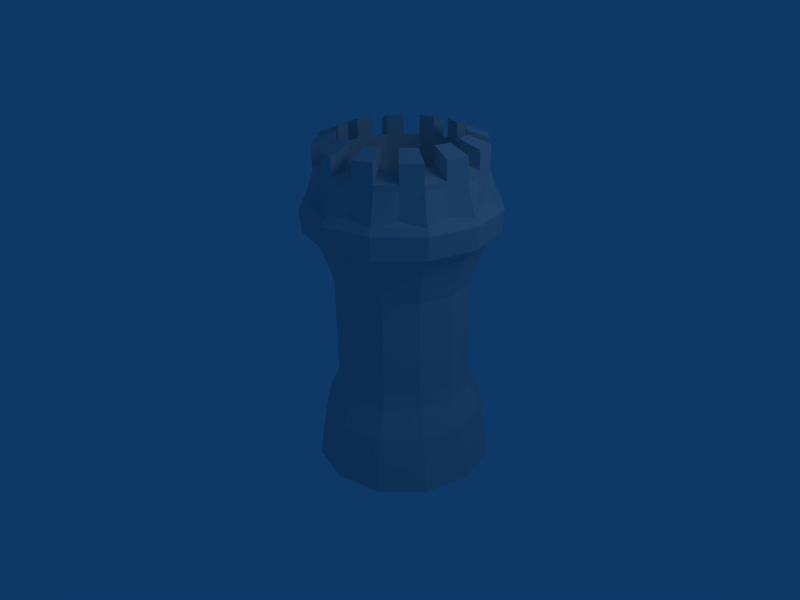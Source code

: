 # Source: castle-tower-4-neutral-fortress-tiled.blend  (saved by Blender 2.44.0; exported with 4.5.12 LTS)
import bpy
from mathutils import Matrix  # noqa: F401  (used for matrix-valued properties, if any)

bpy.ops.wm.read_factory_settings(use_empty=True)
scene = bpy.context.scene
scene.name = 'Scene'

# ---- collections
col_collection_1 = bpy.data.collections.new('Collection 1'); scene.collection.children.link(col_collection_1)

# ---- world
world_world = bpy.data.worlds.new('World'); scene.world = world_world
world_world.color = (0.05656, 0.2208, 0.4)
world_world.use_sun_shadow = False
world_world.sun_shadow_jitter_overblur = 0.0
world_world.cycles.sampling_method = 'MANUAL'
world_world.cycles.sample_map_resolution = 256

# ---- cameras
cam_camera = bpy.data.cameras.new('Camera')
cam_camera.passepartout_alpha = 0.2
cam_camera.clip_end = 100.0
cam_camera.lens = 35.0
cam_camera.ortho_scale = 7.314
cam_camera.show_passepartout = False
cam_camera.show_safe_areas = True
cam_camera.dof.focus_distance = 0.0
cam_camera.dof.aperture_fstop = 128.0

# ---- lights
light_spot = bpy.data.lights.new('Spot', 'POINT')
light_spot.transmission_factor = 0.0
light_spot.cutoff_distance = 30.0
light_spot.energy = 100.0
light_spot.shadow_buffer_clip_start = 1.001
light_spot.shadow_soft_size = 1.0
light_spot.shadow_maximum_resolution = 0.006
light_spot.use_absolute_resolution = True
light_spot.cycles.use_multiple_importance_sampling = False

# ---- meshes
me_plane_002 = bpy.data.meshes.new('Plane.002')
me_plane_002.from_pydata([(-0.1947, 0.01685, -0.2276), (-0.2086, 0.0937, -0.1879), (-0.2214, 0.1882, -0.1527), (-0.216, 0.2687, -0.09548), (-0.2242, 0.3153, -0.07627), (-0.1259, 0.3545, -0.1189), (-0.1143, 0.3091, -0.1393), (-0.1007, 0.236, -0.2046), (-0.08086, 0.1531, -0.2459), (-0.06066, 0.07002, -0.2853), (0.0896, 0.1044, -0.2666), (0.06237, 0.1859, -0.228), (0.03454, 0.267, -0.1877), (-0.0002227, 0.3352, -0.1251), (-0.01473, 0.3799, -0.105), (0.07832, 0.3846, -0.03851), (0.09561, 0.34, -0.0566), (0.1482, 0.2728, -0.1066), (0.1827, 0.192, -0.142), (0.2159, 0.1108, -0.1764), (0.2843, 0.08757, -0.03895), (0.2479, 0.1699, -0.01103), (0.2098, 0.2518, 0.01719), (0.1475, 0.3224, 0.04773), (0.1287, 0.3675, 0.06279), (0.1241, 0.3332, 0.1722), (0.1417, 0.2869, 0.16), (0.2028, 0.2097, 0.1503), (0.2405, 0.1253, 0.1299), (0.2765, 0.04083, 0.1089), (0.1947, -0.01685, 0.2276), (0.1625, 0.07033, 0.2431), (0.1291, 0.1578, 0.2572), (0.07953, 0.2431, 0.2501), (0.06345, 0.2906, 0.2596), (-0.03567, 0.2514, 0.302), (-0.02219, 0.2028, 0.2939), (0.008486, 0.11, 0.3091), (0.03479, 0.01966, 0.2981), (0.06066, -0.07002, 0.2853), (-0.0896, -0.1044, 0.2666), (-0.1084, -0.01313, 0.2802), (-0.1268, 0.07899, 0.2922), (-0.1362, 0.1766, 0.2797), (-0.1468, 0.226, 0.288), (-0.2399, 0.2212, 0.2215), (-0.2321, 0.1718, 0.2112), (-0.2405, 0.07321, 0.2111), (-0.2288, -0.01926, 0.1942), (-0.2159, -0.1108, 0.1764), (-0.2843, -0.08757, 0.03895), (-0.294, 0.002929, 0.06323), (-0.3021, 0.09416, 0.08732), (-0.284, 0.1894, 0.1069), (-0.291, 0.2383, 0.1199), (-2.98e-08, 2.98e-08, 1.49e-08), (-0.2857, 0.2727, 0.01078), (-0.2781, 0.2249, -0.005386), (-0.2951, 0.1362, -0.04581), (-0.2866, 0.04748, -0.07774), (-0.2765, -0.04083, -0.1089), (-0.08108, 0.3041, 0.09185)], [], [(0, 60, 55), (4, 3, 57, 56), (3, 2, 58, 57), (2, 1, 59, 58), (1, 0, 60, 59), (0, 1, 8, 9), (7, 8, 1, 2), (6, 7, 2, 3), (5, 6, 3, 4), (9, 0, 55), (55, 10, 9), (14, 13, 6, 5), (13, 12, 7, 6), (12, 11, 8, 7), (11, 10, 9, 8), (18, 19, 10, 11), (17, 18, 11, 12), (16, 17, 12, 13), (15, 16, 13, 14), (55, 19, 10), (55, 20, 19), (24, 23, 16, 15), (23, 22, 17, 16), (22, 21, 18, 17), (21, 20, 19, 18), (28, 29, 20, 21), (27, 28, 21, 22), (26, 27, 22, 23), (25, 26, 23, 24), (55, 29, 20), (55, 30, 29), (34, 33, 26, 25), (33, 32, 27, 26), (32, 31, 28, 27), (31, 30, 29, 28), (38, 39, 30, 31), (37, 38, 31, 32), (36, 37, 32, 33), (35, 36, 33, 34), (55, 39, 30), (55, 40, 39), (44, 43, 36, 35), (43, 42, 37, 36), (42, 41, 38, 37), (41, 40, 39, 38), (48, 49, 40, 41), (47, 48, 41, 42), (46, 47, 42, 43), (45, 46, 43, 44), (55, 49, 40), (55, 50, 49), (54, 53, 46, 45), (53, 52, 47, 46), (52, 51, 48, 47), (51, 50, 49, 48), (59, 60, 50, 51), (58, 59, 51, 52), (57, 58, 52, 53), (56, 57, 53, 54), (55, 60, 50), (4, 56, 61), (5, 4, 61), (14, 5, 61), (15, 14, 61), (24, 15, 61), (25, 24, 61), (34, 25, 61), (35, 34, 61), (44, 35, 61), (45, 44, 61), (54, 45, 61), (56, 54, 61)])
me_plane_002.use_remesh_preserve_volume = False
me_plane_002.use_remesh_preserve_attributes = False
me_plane_002.use_mirror_vertex_groups = False
me_plane_002.update()
me_plane_001 = bpy.data.meshes.new('Plane.001')
me_plane_001.from_pydata([(-0.2242, 0.3153, -0.07627), (-0.2575, 0.4376, -0.04017), (-0.2785, 0.5163, -0.01638), (-0.3039, 0.6132, 0.01346), (-0.2052, 0.6524, -0.02922), (-0.1793, 0.5557, -0.05911), (-0.1583, 0.4769, -0.0829), (-0.1259, 0.3545, -0.1189), (-0.01473, 0.3799, -0.105), (-0.04699, 0.5024, -0.06901), (-0.06799, 0.5812, -0.04522), (-0.09405, 0.6778, -0.01528), (-0.0008724, 0.6825, 0.05127), (0.02551, 0.5859, 0.02156), (0.04651, 0.5072, -0.002228), (0.07832, 0.3846, -0.03851), (0.1287, 0.3675, 0.06279), (0.09717, 0.4899, 0.09956), (0.07617, 0.5687, 0.1233), (0.05012, 0.6654, 0.1529), (0.04472, 0.631, 0.2622), (0.07043, 0.5341, 0.2329), (0.09143, 0.4553, 0.2091), (0.1241, 0.3332, 0.1722), (0.06345, 0.2906, 0.2596), (0.03082, 0.4126, 0.297), (0.009821, 0.4914, 0.3208), (-0.01651, 0.5883, 0.3495), (-0.1152, 0.5491, 0.3921), (-0.08942, 0.452, 0.3635), (-0.06842, 0.3732, 0.3397), (-0.03567, 0.2514, 0.302), (-0.1468, 0.226, 0.288), (-0.1797, 0.3478, 0.3258), (-0.2007, 0.4265, 0.3496), (-0.2263, 0.5237, 0.3782), (-0.3195, 0.5189, 0.3117), (-0.2942, 0.4217, 0.2828), (-0.2732, 0.343, 0.259), (-0.2399, 0.2212, 0.2215), (-0.291, 0.2383, 0.1199), (-0.3239, 0.3602, 0.1572), (-0.3449, 0.439, 0.181), (-0.3705, 0.536, 0.21), (-0.3651, 0.5705, 0.1007), (-0.3391, 0.4736, 0.07152), (-0.3181, 0.3948, 0.04773), (-0.2857, 0.2727, 0.01078), (-0.1602, 0.6007, 0.1815), (-0.08077, 0.3029, 0.0915)], [], [(3, 2, 45, 44), (2, 1, 46, 45), (1, 0, 47, 46), (0, 1, 6, 7), (5, 6, 1, 2), (4, 5, 2, 3), (11, 10, 5, 4), (10, 9, 6, 5), (9, 8, 7, 6), (14, 15, 8, 9), (13, 14, 9, 10), (12, 13, 10, 11), (19, 18, 13, 12), (18, 17, 14, 13), (17, 16, 15, 14), (22, 23, 16, 17), (21, 22, 17, 18), (20, 21, 18, 19), (27, 26, 21, 20), (26, 25, 22, 21), (25, 24, 23, 22), (30, 31, 24, 25), (29, 30, 25, 26), (28, 29, 26, 27), (35, 34, 29, 28), (34, 33, 30, 29), (33, 32, 31, 30), (38, 39, 32, 33), (37, 38, 33, 34), (36, 37, 34, 35), (43, 42, 37, 36), (42, 41, 38, 37), (41, 40, 39, 38), (46, 47, 40, 41), (45, 46, 41, 42), (44, 45, 42, 43), (3, 44, 48), (4, 3, 48), (11, 4, 48), (12, 11, 48), (19, 12, 48), (20, 19, 48), (27, 20, 48), (28, 27, 48), (35, 28, 48), (36, 35, 48), (43, 36, 48), (44, 43, 48), (47, 0, 49), (0, 7, 49), (7, 8, 49), (8, 15, 49), (15, 16, 49), (16, 23, 49), (23, 24, 49), (24, 31, 49), (31, 32, 49), (32, 39, 49), (39, 40, 49), (40, 47, 49)])
me_plane_001.use_remesh_preserve_volume = False
me_plane_001.use_remesh_preserve_attributes = False
me_plane_001.use_mirror_vertex_groups = False
me_plane_001.update()
me_plane = bpy.data.meshes.new('Plane')
me_plane.from_pydata([(-0.3651, 0.5705, 0.1007), (-0.3912, 0.6161, 0.1098), (-0.4213, 0.663, 0.1181), (-0.4374, 0.6867, 0.1219), (-0.4751, 0.7138, 0.1198), (-0.494, 0.7235, 0.1173), (-0.517, 0.7907, 0.1359), (-0.507, 0.8119, 0.1475), (-0.4372, 0.9188, 0.2129), (-0.5253, 0.741, 0.2933), (-0.5149, 0.7647, 0.297), (-0.4423, 0.8875, 0.3118), (-0.5021, 0.6746, 0.2721), (-0.4828, 0.6675, 0.2663), (-0.4443, 0.6453, 0.2527), (-0.4279, 0.6232, 0.2439), (-0.3973, 0.5792, 0.2266), (-0.3705, 0.536, 0.21), (-0.3195, 0.5189, 0.3117), (-0.3433, 0.5608, 0.3351), (-0.3697, 0.6034, 0.3608), (-0.3838, 0.6247, 0.3742), (-0.415, 0.6445, 0.4024), (-0.4305, 0.6502, 0.4161), (-0.4524, 0.7162, 0.4397), (-0.4457, 0.7412, 0.4358), (-0.3966, 0.872, 0.4037), (-0.318, 0.723, 0.5358), (-0.3181, 0.7476, 0.527), (-0.3122, 0.8763, 0.464), (-0.2983, 0.6569, 0.5105), (-0.29, 0.6508, 0.4918), (-0.2721, 0.6304, 0.454), (-0.2623, 0.6089, 0.4376), (-0.2436, 0.5659, 0.4063), (-0.2263, 0.5237, 0.3782), (-0.1152, 0.5491, 0.3921), (-0.125, 0.593, 0.4211), (-0.1344, 0.6382, 0.4535), (-0.1392, 0.6608, 0.4706), (-0.1411, 0.6849, 0.5103), (-0.1409, 0.6929, 0.5302), (-0.1579, 0.7597, 0.5557), (-0.1663, 0.7824, 0.5459), (-0.2117, 0.8993, 0.4766), (-0.01523, 0.8163, 0.4943), (-0.03086, 0.8361, 0.4876), (-0.1221, 0.9348, 0.438), (-0.0005459, 0.7486, 0.4697), (-0.0084, 0.7376, 0.4532), (-0.02063, 0.7079, 0.4195), (-0.02043, 0.6834, 0.4044), (-0.01917, 0.635, 0.3755), (-0.01651, 0.5883, 0.3495), (0.04472, 0.631, 0.2622), (0.04544, 0.6805, 0.2818), (0.04921, 0.7325, 0.3034), (0.05177, 0.7589, 0.3146), (0.07267, 0.7947, 0.3356), (0.08517, 0.809, 0.3454), (0.07194, 0.8777, 0.3679), (0.05185, 0.8944, 0.3677), (-0.06738, 0.9734, 0.3586), (0.08019, 0.9275, 0.2104), (0.05968, 0.9417, 0.2182), (-0.06219, 1.005, 0.2597), (0.09329, 0.858, 0.1905), (0.08035, 0.841, 0.1891), (0.05862, 0.8002, 0.1838), (0.0558, 0.7722, 0.1776), (0.05156, 0.7174, 0.1651), (0.05012, 0.6654, 0.1529), (-0.0008724, 0.6825, 0.05127), (-0.002448, 0.7358, 0.05656), (-0.002403, 0.792, 0.06069), (-0.001892, 0.8208, 0.06218), (0.01258, 0.8641, 0.053), (0.02164, 0.8823, 0.04661), (0.007334, 0.9523, 0.06402), (-0.009456, 0.9652, 0.07933), (-0.1079, 1.02, 0.1678), (-0.1271, 0.9454, -0.03202), (-0.137, 0.9587, -0.0118), (-0.1924, 1.016, 0.1075), (-0.1106, 0.8756, -0.04784), (-0.1125, 0.8577, -0.03633), (-0.1136, 0.8151, -0.01759), (-0.1098, 0.7866, -0.01603), (-0.1021, 0.7307, -0.01463), (-0.09405, 0.6778, -0.01528), (-0.2052, 0.6524, -0.02922), (-0.2208, 0.7036, -0.02944), (-0.2377, 0.7573, -0.03199), (-0.2465, 0.7847, -0.03418), (-0.2613, 0.8236, -0.0549), (-0.2679, 0.8396, -0.06748), (-0.2871, 0.9088, -0.05199), (-0.2889, 0.9239, -0.03075), (-0.2928, 0.9929, 0.095), (-0.4299, 0.8522, 0.009459), (-0.4243, 0.8702, 0.02756), (-0.3824, 0.9574, 0.1336), (-0.4083, 0.7839, -0.007046), (-0.394, 0.771, 0.002254), (-0.365, 0.7377, 0.01686), (-0.3517, 0.7121, 0.0171), (-0.3265, 0.6616, 0.01612), (-0.3039, 0.6132, 0.01346), (-0.3625, 0.8827, 0.111), (-0.2984, 0.8772, 0.186), (-0.253, 0.8952, 0.1664), (-0.2729, 0.9183, 0.07246), (-0.1725, 0.9413, 0.085), (-0.202, 0.9069, 0.1728), (-0.1591, 0.9091, 0.2034), (-0.08804, 0.9456, 0.1453), (-0.0423, 0.93, 0.2372), (-0.1359, 0.9012, 0.25), (-0.1385, 0.8853, 0.3002), (-0.04748, 0.8988, 0.3361), (-0.1022, 0.8602, 0.4154), (-0.1663, 0.8658, 0.3405), (-0.2118, 0.8477, 0.3601), (-0.1918, 0.8247, 0.454), (-0.2923, 0.8017, 0.4415), (-0.2628, 0.836, 0.3537), (-0.3056, 0.8339, 0.3231), (-0.3767, 0.7974, 0.3812), (-0.4224, 0.8129, 0.2893), (-0.3289, 0.8418, 0.2765), (-0.2323, 0.8711, 0.2631), (-0.3262, 0.8576, 0.2263), (-0.4173, 0.8442, 0.1904), (-0.4346, 0.9867, 0.08814), (-0.3953, 1.006, 0.1482), (-0.3057, 1.041, 0.1096), (-0.3138, 1.035, 0.0361), (-0.1782, 1.066, 0.05301), (-0.2052, 1.064, 0.1221), (-0.1208, 1.069, 0.1824), (-0.06435, 1.071, 0.1344), (-0.002637, 1.05, 0.2583), (-0.07507, 1.053, 0.2743), (-0.08026, 1.022, 0.3732), (-0.009631, 1.008, 0.3917), (-0.08346, 0.9563, 0.4988), (-0.135, 0.9831, 0.4526), (-0.2246, 0.9476, 0.4912), (-0.2043, 0.9084, 0.5508), (-0.3399, 0.8773, 0.5339), (-0.3251, 0.9246, 0.4786), (-0.4095, 0.9203, 0.4183), (-0.4537, 0.8715, 0.4526), (-0.5155, 0.8925, 0.3286), (-0.4552, 0.9358, 0.3264), (-0.45, 0.9671, 0.2275), (-0.5085, 0.9347, 0.1952), (-0.4902, 0.8024, 0.2278), (-0.4398, 0.9032, 0.2624), (-0.4621, 0.7699, 0.3602), (-0.4195, 0.8798, 0.3578), (-0.3717, 0.7621, 0.4658), (-0.3544, 0.8741, 0.4339), (-0.2434, 0.7811, 0.5164), (-0.2619, 0.8878, 0.4703), (-0.1115, 0.8217, 0.4983), (-0.1669, 0.9171, 0.4573), (-0.01127, 0.8731, 0.4165), (-0.09474, 0.9541, 0.3983), (0.03031, 0.9216, 0.2927), (-0.06478, 0.989, 0.3092), (0.002157, 0.9541, 0.1603), (-0.08507, 1.012, 0.2138), (-0.08819, 0.9619, 0.05468), (-0.1501, 1.018, 0.1377), (-0.2165, 0.943, 0.004126), (-0.2426, 1.004, 0.1013), (-0.3484, 0.9023, 0.0222), (-0.3376, 0.9751, 0.1143), (-0.4098, 0.9381, 0.1733), (-0.4486, 0.8509, 0.1041), (-0.5002, 0.9038, 0.1859), (-0.4715, 0.9607, 0.1417), (-0.4262, 0.9552, 0.07862), (-0.3869, 0.9741, 0.1386), (-0.4227, 0.9864, 0.1879), (-0.4418, 0.9362, 0.2182), (-0.2973, 1.01, 0.1001), (-0.3505, 1.023, 0.1289), (-0.3742, 1.011, 0.06212), (-0.3054, 1.003, 0.02659), (-0.1969, 1.033, 0.1127), (-0.2555, 1.053, 0.1159), (-0.246, 1.05, 0.04455), (-0.1699, 1.034, 0.04355), (-0.1123, 1.037, 0.1728), (-0.163, 1.066, 0.1523), (-0.1213, 1.069, 0.09368), (-0.05587, 1.04, 0.1247), (-0.06671, 1.022, 0.2649), (-0.09794, 1.061, 0.2284), (-0.03349, 1.061, 0.1963), (0.005727, 1.019, 0.2489), (-0.07197, 0.9906, 0.3638), (-0.07766, 1.037, 0.3238), (-0.006134, 1.029, 0.325), (-0.001343, 0.9772, 0.3823), (-0.1266, 0.9518, 0.4431), (-0.1076, 1.002, 0.4129), (-0.04654, 0.9823, 0.4452), (-0.07509, 0.9249, 0.4893), (-0.2162, 0.9163, 0.4817), (-0.1798, 0.9654, 0.4719), (-0.1439, 0.9323, 0.5248), (-0.196, 0.8771, 0.5414), (-0.3167, 0.8932, 0.4691), (-0.2748, 0.9361, 0.4849), (-0.2721, 0.8928, 0.5424), (-0.3315, 0.846, 0.5244), (-0.4012, 0.8891, 0.4089), (-0.3673, 0.9224, 0.4485), (-0.3968, 0.8744, 0.4932), (-0.4454, 0.8404, 0.4432), (-0.4469, 0.9048, 0.317), (-0.4323, 0.9281, 0.3724), (-0.4846, 0.882, 0.3906), (-0.5072, 0.8614, 0.3192), (-0.4526, 0.9515, 0.277), (-0.512, 0.9136, 0.2619), (-0.4792, 0.9509, 0.2114), (-0.4853, 0.9142, 0.3275), (-0.4316, 0.8959, 0.4354), (-0.3325, 0.9009, 0.5063), (-0.2145, 0.928, 0.521), (-0.1092, 0.9697, 0.4757), (-0.04494, 1.015, 0.3825), (-0.03885, 1.052, 0.2663), (-0.09258, 1.07, 0.1584), (-0.1917, 1.065, 0.08757), (-0.3097, 1.038, 0.07284), (-0.415, 0.9962, 0.1182), (-0.4631, 0.9292, 0.1321), (-0.4143, 0.9548, 0.1783), (-0.3421, 0.992, 0.1194), (-0.3658, 0.9792, 0.05262), (-0.2471, 1.021, 0.1064), (-0.2376, 1.019, 0.0351), (-0.1545, 1.035, 0.1427), (-0.1128, 1.037, 0.08407), (-0.08958, 1.029, 0.2189), (-0.02513, 1.03, 0.1869), (-0.06938, 1.006, 0.3144), (0.002154, 0.9983, 0.3156), (-0.09926, 0.971, 0.4034), (-0.03818, 0.951, 0.4358), (-0.1714, 0.9341, 0.4624), (-0.1356, 0.9011, 0.5154), (-0.2665, 0.9047, 0.4754), (-0.2637, 0.8615, 0.5329), (-0.359, 0.8913, 0.4391), (-0.3885, 0.8433, 0.4838), (-0.4241, 0.897, 0.363), (-0.4763, 0.8509, 0.3812), (-0.4444, 0.9206, 0.2677), (-0.5037, 0.8828, 0.2526), (-0.4823, 0.9325, 0.2694), (-0.4585, 0.905, 0.3815), (-0.382, 0.8984, 0.4709), (-0.2735, 0.9145, 0.5136), (-0.1618, 0.9488, 0.4983), (-0.07708, 0.9924, 0.4291), (-0.0419, 1.033, 0.3244), (-0.06572, 1.061, 0.2124), (-0.1422, 1.067, 0.123), (-0.2507, 1.051, 0.08021), (-0.3624, 1.017, 0.0955), (-0.4471, 0.9735, 0.1648), (-0.1381, 1.052, 0.1184), (-0.0885, 1.055, 0.1538), (-0.1172, 1.053, 0.08906), (-0.1589, 1.051, 0.1477), (-0.06027, 1.056, 0.1297), (-0.1167, 1.053, 0.1778), (-0.06187, 1.046, 0.208), (-0.035, 1.037, 0.262), (-0.02964, 1.047, 0.192), (-0.09409, 1.046, 0.224), (-0.07122, 1.039, 0.27), (0.001213, 1.036, 0.254), (-0.0382, 1.019, 0.3202), (-0.04125, 1.001, 0.3783), (-0.002438, 1.016, 0.3208), (-0.07397, 1.023, 0.3196), (-0.005935, 0.9945, 0.3875), (-0.07656, 1.008, 0.369), (-0.07324, 0.9779, 0.4247), (-0.1054, 0.9553, 0.4713), (-0.0427, 0.9679, 0.4409), (-0.1038, 0.988, 0.4085), (-0.02982, 0.9196, 0.4263), (-0.1311, 0.9687, 0.4482), (-0.07961, 0.9419, 0.4944), (-0.158, 0.9346, 0.494), (-0.2107, 0.9137, 0.5167), (-0.1401, 0.9181, 0.5205), (-0.176, 0.9511, 0.4676), (-0.2005, 0.8941, 0.5465), (-0.2208, 0.9333, 0.4869), (-0.2696, 0.9, 0.5093), (-0.3286, 0.8865, 0.5019), (-0.2683, 0.8784, 0.538), (-0.271, 0.9217, 0.4805), (-0.3212, 0.9102, 0.4743), (-0.336, 0.8629, 0.5296), (-0.3783, 0.8844, 0.4666), (-0.4279, 0.8819, 0.4312), (-0.3931, 0.8604, 0.489), (-0.3635, 0.9084, 0.4442), (-0.45, 0.8575, 0.4483), (-0.4057, 0.9063, 0.4141), (-0.4548, 0.8912, 0.3773), (-0.4816, 0.9003, 0.3233), (-0.4809, 0.8682, 0.3864), (-0.4287, 0.9142, 0.3682), (-0.4515, 0.922, 0.3222), (-0.5118, 0.8787, 0.3244), (-0.4787, 0.9191, 0.2654), (-0.4757, 0.9375, 0.2073), (-0.5084, 0.9002, 0.2579), (-0.4491, 0.9381, 0.2729), (-0.5049, 0.9213, 0.1912), (-0.4465, 0.9537, 0.2235), (-0.4432, 0.9588, 0.1603), (-0.411, 0.9814, 0.1137), (-0.4187, 0.9716, 0.1834), (-0.4676, 0.9459, 0.1372), (-0.3914, 0.9909, 0.1437), (-0.4307, 0.9719, 0.08368), (-0.3585, 1.002, 0.09108), (-0.3058, 1.023, 0.06842), (-0.3703, 0.9961, 0.0577), (-0.3466, 1.009, 0.1245), (-0.3099, 1.02, 0.03168), (-0.3018, 1.027, 0.1052), (-0.2469, 1.037, 0.07588), (-0.1879, 1.051, 0.08324), (-0.2422, 1.036, 0.04023), (-0.2517, 1.038, 0.1115), (-0.2014, 1.05, 0.1178), (-0.1744, 1.051, 0.04868), (-0.4583, 1.015, 0.1774), (-0.3735, 1.059, 0.1082), (-0.2619, 1.093, 0.09286), (-0.1533, 1.109, 0.1356), (-0.07689, 1.103, 0.225), (-0.05307, 1.075, 0.3371), (-0.08826, 1.034, 0.4417), (-0.173, 0.9907, 0.511), (-0.2846, 0.9564, 0.5263), (-0.3932, 0.9403, 0.4835), (-0.4696, 0.9469, 0.3941), (-0.4935, 0.9744, 0.2821), (-0.4261, 1.038, 0.1308), (-0.3209, 1.08, 0.0855), (-0.2029, 1.107, 0.1002), (-0.1038, 1.112, 0.171), (-0.05003, 1.094, 0.279), (-0.05612, 1.057, 0.3951), (-0.1204, 1.012, 0.4883), (-0.2256, 0.9699, 0.5336), (-0.3436, 0.9429, 0.5189), (-0.4428, 0.9378, 0.4481), (-0.4965, 0.9561, 0.3402), (-0.4904, 0.9928, 0.224), (-0.5231, 0.9555, 0.2746), (-0.4638, 0.9934, 0.2896), (-0.4958, 0.9239, 0.4032), (-0.4435, 0.97, 0.385), (-0.408, 0.9163, 0.5059), (-0.3784, 0.9643, 0.4611), (-0.2833, 0.9347, 0.555), (-0.286, 0.978, 0.4975), (-0.1551, 0.9742, 0.5375), (-0.191, 1.007, 0.4845), (-0.05772, 1.024, 0.4579), (-0.1188, 1.044, 0.4255), (-0.01731, 1.071, 0.3377), (-0.08884, 1.079, 0.3364), (-0.04467, 1.103, 0.209), (-0.1091, 1.103, 0.241), (-0.1325, 1.11, 0.1063), (-0.1742, 1.108, 0.1649), (-0.2572, 1.092, 0.05721), (-0.2666, 1.095, 0.1285), (-0.3854, 1.053, 0.07478), (-0.3617, 1.065, 0.1415), (-0.4338, 1.028, 0.2005), (-0.4827, 1.003, 0.1543), (-0.5196, 0.9766, 0.2079), (-0.4612, 1.009, 0.2402), (-0.4664, 0.9777, 0.3391), (-0.5266, 0.9344, 0.3413), (-0.4649, 0.9134, 0.4652), (-0.4207, 0.9622, 0.431), (-0.3362, 0.9665, 0.4913), (-0.351, 0.9192, 0.5466), (-0.2155, 0.9503, 0.5635), (-0.2358, 0.9895, 0.5038), (-0.1462, 1.025, 0.4652), (-0.09463, 0.9982, 0.5114), (-0.02081, 1.05, 0.4044), (-0.09143, 1.064, 0.3859), (-0.08625, 1.095, 0.287), (-0.01381, 1.092, 0.271), (-0.07552, 1.113, 0.147), (-0.132, 1.11, 0.1951), (-0.2164, 1.106, 0.1348), (-0.1894, 1.108, 0.06567), (-0.3249, 1.077, 0.04876), (-0.3169, 1.083, 0.1222), (-0.4065, 1.048, 0.1608), (-0.4458, 1.029, 0.1008), (-0.1585, 0.601, 0.1821)], [], [(6, 7, 10, 9), (6, 5, 12, 9), (5, 4, 13, 12), (4, 3, 14, 13), (3, 2, 15, 14), (2, 1, 16, 15), (1, 0, 17, 16), (16, 17, 18, 19), (15, 16, 19, 20), (14, 15, 20, 21), (13, 14, 21, 22), (12, 13, 22, 23), (9, 12, 23, 24), (9, 10, 25, 24), (24, 25, 28, 27), (24, 23, 30, 27), (23, 22, 31, 30), (22, 21, 32, 31), (21, 20, 33, 32), (20, 19, 34, 33), (19, 18, 35, 34), (34, 35, 36, 37), (33, 34, 37, 38), (32, 33, 38, 39), (31, 32, 39, 40), (30, 31, 40, 41), (27, 30, 41, 42), (27, 28, 43, 42), (42, 43, 46, 45), (42, 41, 48, 45), (41, 40, 49, 48), (40, 39, 50, 49), (39, 38, 51, 50), (38, 37, 52, 51), (37, 36, 53, 52), (52, 53, 54, 55), (51, 52, 55, 56), (50, 51, 56, 57), (49, 50, 57, 58), (48, 49, 58, 59), (45, 48, 59, 60), (45, 46, 61, 60), (60, 61, 64, 63), (60, 59, 66, 63), (59, 58, 67, 66), (58, 57, 68, 67), (57, 56, 69, 68), (56, 55, 70, 69), (55, 54, 71, 70), (70, 71, 72, 73), (69, 70, 73, 74), (68, 69, 74, 75), (67, 68, 75, 76), (66, 67, 76, 77), (63, 66, 77, 78), (63, 64, 79, 78), (78, 79, 82, 81), (78, 77, 84, 81), (77, 76, 85, 84), (76, 75, 86, 85), (75, 74, 87, 86), (74, 73, 88, 87), (73, 72, 89, 88), (88, 89, 90, 91), (87, 88, 91, 92), (86, 87, 92, 93), (85, 86, 93, 94), (84, 85, 94, 95), (81, 84, 95, 96), (81, 82, 97, 96), (96, 97, 100, 99), (96, 95, 102, 99), (95, 94, 103, 102), (94, 93, 104, 103), (93, 92, 105, 104), (92, 91, 106, 105), (91, 90, 107, 106), (0, 1, 106, 107), (105, 106, 1, 2), (104, 105, 2, 3), (103, 104, 3, 4), (102, 103, 4, 5), (99, 102, 5, 6), (99, 100, 7, 6), (130, 131, 129), (131, 132, 128, 129), (129, 128, 127, 126), (130, 129, 126), (130, 126, 125), (126, 127, 124, 125), (125, 124, 123, 122), (130, 125, 122), (130, 122, 121), (122, 123, 120, 121), (121, 120, 119, 118), (130, 121, 118), (130, 118, 117), (118, 119, 116, 117), (117, 116, 115, 114), (130, 117, 114), (130, 114, 113), (114, 115, 112, 113), (113, 112, 111, 110), (130, 113, 110), (130, 110, 109), (110, 111, 108, 109), (109, 108, 132, 131), (130, 109, 131), (157, 10, 7), (159, 25, 10), (161, 28, 25), (163, 43, 28), (165, 46, 43), (167, 61, 46), (169, 64, 61), (171, 79, 64), (173, 82, 79), (175, 97, 82), (177, 100, 97), (180, 7, 100), (179, 132, 108), (101, 179, 108), (179, 8, 132), (178, 108, 111), (98, 178, 111), (178, 101, 108), (176, 111, 112), (83, 176, 112), (176, 98, 111), (174, 112, 115), (80, 174, 115), (174, 83, 112), (172, 115, 116), (65, 172, 116), (172, 80, 115), (170, 116, 119), (62, 170, 119), (170, 65, 116), (168, 119, 120), (47, 168, 120), (168, 62, 119), (166, 120, 123), (44, 166, 123), (166, 47, 120), (164, 123, 124), (29, 164, 124), (164, 44, 123), (162, 124, 127), (26, 162, 127), (162, 29, 124), (160, 127, 128), (11, 160, 128), (160, 26, 127), (158, 128, 132), (8, 158, 132), (158, 11, 128), (180, 7, 181, 241), (100, 180, 241, 183), (241, 181, 156, 182), (179, 101, 184, 242), (8, 179, 242, 186), (186, 242, 185, 155), (178, 98, 187, 243), (101, 178, 243, 184), (184, 243, 188, 134), (177, 100, 183, 244), (97, 177, 244, 190), (244, 183, 133, 189), (176, 83, 191, 245), (98, 176, 245, 187), (187, 245, 192, 135), (175, 97, 190, 246), (82, 175, 246, 194), (246, 190, 136, 193), (174, 80, 195, 247), (83, 174, 247, 191), (191, 247, 196, 138), (173, 82, 194, 248), (79, 173, 248, 198), (248, 194, 137, 197), (172, 65, 199, 249), (80, 172, 249, 195), (195, 249, 200, 139), (171, 79, 198, 250), (64, 171, 250, 202), (250, 198, 140, 201), (170, 62, 203, 251), (65, 170, 251, 199), (199, 251, 204, 142), (169, 64, 202, 252), (61, 169, 252, 206), (252, 202, 141, 205), (168, 47, 207, 253), (62, 168, 253, 203), (203, 253, 208, 143), (167, 61, 206, 254), (46, 167, 254, 210), (254, 206, 144, 209), (166, 44, 211, 255), (47, 166, 255, 207), (207, 255, 212, 146), (165, 46, 210, 256), (43, 165, 256, 214), (256, 210, 145, 213), (164, 29, 215, 257), (44, 164, 257, 211), (211, 257, 216, 147), (163, 43, 214, 258), (28, 163, 258, 218), (258, 214, 148, 217), (162, 26, 219, 259), (29, 162, 259, 215), (215, 259, 220, 150), (161, 28, 218, 260), (25, 161, 260, 222), (260, 218, 149, 221), (160, 11, 223, 261), (26, 160, 261, 219), (219, 261, 224, 151), (159, 25, 222, 262), (10, 159, 262, 226), (262, 222, 152, 225), (158, 8, 186, 263), (11, 158, 263, 223), (223, 263, 227, 154), (157, 10, 226, 264), (7, 157, 264, 181), (264, 226, 153, 228), (273, 196, 280, 277), (197, 273, 277, 279), (248, 197, 279), (196, 247, 280), (237, 140, 281, 278), (139, 237, 278, 282), (140, 198, 281), (195, 139, 282), (247, 195, 282, 280), (198, 248, 279, 281), (278, 281, 279, 277), (282, 278, 277, 280), (272, 200, 286, 283), (201, 272, 283, 285), (250, 201, 285), (200, 249, 286), (142, 236, 284, 287), (236, 141, 288, 284), (141, 202, 288), (199, 142, 287), (249, 199, 287, 286), (202, 250, 285, 288), (284, 288, 285, 283), (287, 284, 283, 286), (271, 204, 292, 289), (205, 271, 289, 291), (252, 205, 291), (204, 251, 292), (235, 144, 293, 290), (143, 235, 290, 294), (144, 206, 293), (203, 143, 294), (251, 203, 294, 292), (206, 252, 291, 293), (290, 293, 291, 289), (294, 290, 289, 292), (270, 208, 298, 295), (209, 270, 295, 297), (254, 209, 297), (167, 254, 299), (208, 253, 298), (146, 234, 296, 300), (234, 145, 301, 296), (145, 210, 301), (207, 146, 300), (253, 207, 300, 298), (210, 254, 297, 301), (296, 301, 297, 295), (300, 296, 295, 298), (269, 212, 305, 302), (213, 269, 302, 304), (256, 213, 304), (212, 255, 305), (233, 148, 306, 303), (147, 233, 303, 307), (148, 214, 306), (211, 147, 307), (255, 211, 307, 305), (214, 256, 304, 306), (303, 306, 304, 302), (307, 303, 302, 305), (268, 216, 311, 308), (217, 268, 308, 310), (258, 217, 310), (216, 257, 311), (150, 232, 309, 312), (232, 149, 313, 309), (149, 218, 313), (215, 150, 312), (257, 215, 312, 311), (218, 258, 310, 313), (309, 313, 310, 308), (312, 309, 308, 311), (267, 220, 317, 314), (221, 267, 314, 316), (260, 221, 316), (220, 259, 317), (231, 152, 318, 315), (151, 231, 315, 319), (152, 222, 318), (219, 151, 319), (259, 219, 319, 317), (222, 260, 316, 318), (315, 318, 316, 314), (319, 315, 314, 317), (266, 224, 323, 320), (225, 266, 320, 322), (262, 225, 322), (224, 261, 323), (154, 230, 321, 324), (230, 153, 325, 321), (153, 226, 325), (223, 154, 324), (261, 223, 324, 323), (226, 262, 322, 325), (321, 325, 322, 320), (324, 321, 320, 323), (265, 227, 329, 326), (228, 265, 326, 328), (264, 228, 328), (227, 263, 329), (229, 156, 330, 327), (155, 229, 327, 331), (186, 155, 331), (156, 181, 330), (263, 186, 331, 329), (181, 264, 328, 330), (327, 330, 328, 326), (331, 327, 326, 329), (276, 185, 334, 332), (182, 276, 332, 335), (185, 242, 334), (241, 182, 335), (134, 240, 333, 336), (240, 133, 337, 333), (184, 134, 336), (133, 183, 337), (183, 241, 335, 337), (242, 184, 336, 334), (333, 337, 335, 332), (336, 333, 332, 334), (275, 188, 341, 338), (189, 275, 338, 340), (244, 189, 340), (188, 243, 341), (239, 136, 342, 339), (135, 239, 339, 343), (136, 190, 342), (187, 135, 343), (243, 187, 343, 341), (190, 244, 340, 342), (339, 342, 340, 338), (343, 339, 338, 341), (274, 192, 347, 344), (193, 274, 344, 346), (246, 193, 346), (192, 245, 347), (138, 238, 345, 348), (238, 137, 349, 345), (137, 194, 349), (191, 138, 348), (245, 191, 348, 347), (194, 246, 346, 349), (345, 349, 346, 344), (348, 345, 344, 347), (185, 276, 350, 396), (276, 182, 397, 350), (188, 275, 351, 395), (275, 189, 394, 351), (192, 274, 352, 393), (274, 193, 392, 352), (196, 273, 353, 391), (273, 197, 390, 353), (200, 272, 354, 389), (272, 201, 388, 354), (204, 271, 355, 387), (271, 205, 386, 355), (208, 270, 356, 385), (270, 209, 384, 356), (212, 269, 357, 383), (269, 213, 382, 357), (216, 268, 358, 381), (268, 217, 380, 358), (220, 267, 359, 379), (267, 221, 378, 359), (224, 266, 360, 377), (266, 225, 376, 360), (227, 265, 361, 375), (265, 228, 374, 361), (240, 134, 420, 362), (133, 240, 362, 421), (136, 239, 363, 418), (239, 135, 419, 363), (238, 138, 416, 364), (137, 238, 364, 417), (140, 237, 365, 414), (237, 139, 415, 365), (236, 142, 412, 366), (141, 236, 366, 413), (144, 235, 367, 410), (235, 143, 411, 367), (234, 146, 408, 368), (145, 234, 368, 409), (148, 233, 369, 406), (233, 147, 407, 369), (232, 150, 404, 370), (149, 232, 370, 405), (152, 231, 371, 402), (231, 151, 403, 371), (230, 154, 400, 372), (153, 230, 372, 401), (156, 229, 373, 398), (229, 155, 399, 373), (228, 153, 401, 374), (154, 227, 375, 400), (225, 152, 402, 376), (151, 224, 377, 403), (221, 149, 405, 378), (150, 220, 379, 404), (217, 148, 406, 380), (147, 216, 381, 407), (213, 145, 409, 382), (146, 212, 383, 408), (209, 144, 410, 384), (143, 208, 385, 411), (205, 141, 413, 386), (142, 204, 387, 412), (201, 140, 414, 388), (139, 200, 389, 415), (197, 137, 417, 390), (138, 196, 391, 416), (193, 136, 418, 392), (135, 192, 393, 419), (189, 133, 421, 394), (134, 188, 395, 420), (155, 185, 396, 399), (182, 156, 398, 397), (361, 374, 401, 372), (375, 361, 372, 400), (360, 376, 402, 371), (377, 360, 371, 403), (359, 378, 405, 370), (379, 359, 370, 404), (358, 380, 406, 369), (381, 358, 369, 407), (357, 382, 409, 368), (383, 357, 368, 408), (356, 384, 410, 367), (385, 356, 367, 411), (355, 386, 413, 366), (387, 355, 366, 412), (354, 388, 414, 365), (389, 354, 365, 415), (353, 390, 417, 364), (391, 353, 364, 416), (352, 392, 418, 363), (393, 352, 363, 419), (351, 394, 421, 362), (395, 351, 362, 420), (350, 397, 398, 373), (396, 350, 373, 399), (17, 0, 422), (18, 17, 422), (35, 18, 422), (36, 35, 422), (53, 36, 422), (54, 53, 422), (71, 54, 422), (72, 71, 422), (89, 72, 422), (90, 89, 422), (107, 90, 422), (0, 107, 422)])
me_plane.use_remesh_preserve_volume = False
me_plane.use_remesh_preserve_attributes = False
me_plane.use_mirror_vertex_groups = False
me_plane.update()

# ---- objects
ob_plane_002 = bpy.data.objects.new('Plane.002', me_plane_002)
ob_plane_001 = bpy.data.objects.new('Plane.001', me_plane_001)
ob_plane = bpy.data.objects.new('Plane', me_plane)
ob_lamp = bpy.data.objects.new('Lamp', light_spot)
ob_camera = bpy.data.objects.new('Camera', cam_camera)

# ---- transforms, parenting, visibility, modifiers, constraints
ob_plane_002.location = (0.0, 0.0, 0.0)
ob_plane_002.rotation_euler = (1.277, 0.2499, 0.3134)
ob_plane_002.scale = (2.865, 2.865, 2.865)
ob_plane_002.lock_rotations_4d = False
ob_plane_002.empty_display_type = 'ARROWS'
ob_plane_002.color = (0.0, 0.0, 0.0, 1.0)
ob_plane_002.lineart.crease_threshold = 0.0
ob_plane_001.location = (0.0, 0.0, 0.0)
ob_plane_001.rotation_euler = (1.277, 0.2499, 0.3134)
ob_plane_001.scale = (2.865, 2.865, 2.865)
ob_plane_001.lock_rotations_4d = False
ob_plane_001.empty_display_type = 'ARROWS'
ob_plane_001.color = (0.0, 0.0, 0.0, 1.0)
ob_plane_001.lineart.crease_threshold = 0.0
ob_plane.location = (0.0, 0.0, 0.0)
ob_plane.rotation_euler = (1.277, 0.2499, 0.3134)
ob_plane.scale = (2.865, 2.865, 2.865)
ob_plane.lock_rotations_4d = False
ob_plane.empty_display_type = 'ARROWS'
ob_plane.color = (0.0, 0.0, 0.0, 1.0)
ob_plane.lineart.crease_threshold = 0.0
ob_lamp.location = (4.076, 1.005, 5.904)
ob_lamp.rotation_euler = (0.6503, 0.05522, 1.866)
ob_lamp.lock_rotations_4d = False
ob_lamp.empty_display_type = 'ARROWS'
ob_lamp.color = (0.0, 0.0, 0.0, 0.0)
ob_lamp.lineart.crease_threshold = 0.0
ob_camera.location = (4.765, -4.481, 4.848)
ob_camera.rotation_euler = (1.109, 0.01082, 0.8149)
ob_camera.lock_rotations_4d = False
ob_camera.empty_display_type = 'ARROWS'
ob_camera.color = (0.0, 0.0, 0.0, 0.0)
ob_camera.display_type = 'WIRE'
ob_camera.lineart.crease_threshold = 0.0

# ---- collection membership
col_collection_1.objects.link(ob_plane_002)
col_collection_1.objects.link(ob_plane_001)
col_collection_1.objects.link(ob_plane)
col_collection_1.objects.link(ob_lamp)
col_collection_1.objects.link(ob_camera)

# ---- scene / render settings (as saved in the file)
scene.camera = ob_camera
scene.frame_start = 1; scene.frame_end = 250; scene.frame_set(1)
scene.render.engine = 'BLENDER_EEVEE_NEXT'
scene.render.image_settings.file_format = 'JPEG'
scene.render.image_settings.color_mode = 'RGB'
scene.render.image_settings.compression = 90
scene.render.resolution_x = 800
scene.render.resolution_y = 600
scene.render.pixel_aspect_x = 100.0
scene.render.pixel_aspect_y = 100.0
scene.render.fps = 25
scene.render.dither_intensity = 0.0
scene.render.use_compositing = False
scene.render.use_sequencer = False
scene.render.bake_margin = 2
scene.render.bake_bias = 0.0
scene.render.use_stamp_time = False
scene.render.use_stamp_date = False
scene.render.use_stamp_frame = False
scene.render.use_stamp_camera = False
scene.render.use_stamp_scene = False
scene.render.use_stamp_filename = False
scene.render.use_stamp_render_time = False
scene.render.stamp_font_size = 0
scene.cycles.use_denoising = False
scene.cycles.samples = 10
scene.cycles.sampling_pattern = 'TABULATED_SOBOL'
scene.cycles.light_sampling_threshold = 0.0
scene.cycles.use_adaptive_sampling = False
scene.cycles.use_light_tree = False
scene.cycles.blur_glossy = 0.0
scene.cycles.volume_bounces = 1
scene.cycles.pixel_filter_type = 'GAUSSIAN'
scene.cycles.sample_clamp_indirect = 0.0
scene.view_settings.view_transform = 'Raw'
bpy.context.view_layer.update()

